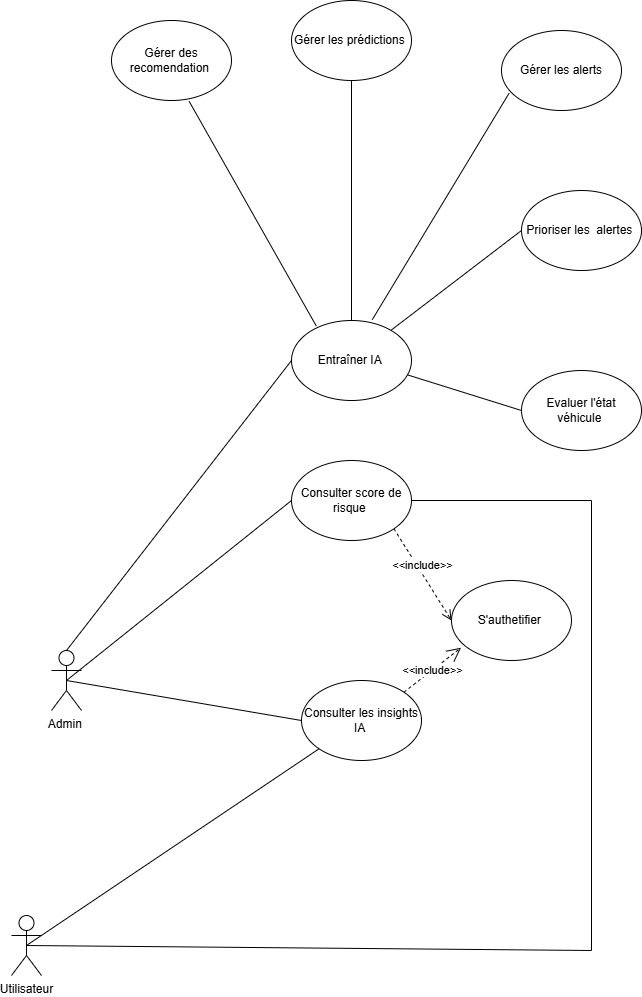

The diagram above was exported from draw.io. Its source (the exported page's mxGraphModel, read from the mxfile embedded in the PNG):
<mxGraphModel dx="1268" dy="1814" grid="1" gridSize="10" guides="1" tooltips="1" connect="1" arrows="1" fold="1" page="1" pageScale="1" pageWidth="827" pageHeight="1169" math="0" shadow="0">
  <root>
    <mxCell id="0" />
    <mxCell id="1" parent="0" />
    <mxCell id="Dp9CIzRuXc2VlbzEIOEe-1" parent="1" style="shape=umlActor;verticalLabelPosition=bottom;verticalAlign=top;html=1;outlineConnect=0;" value="Admin&amp;nbsp;" vertex="1">
      <mxGeometry height="60" width="30" x="140" y="320" as="geometry" />
    </mxCell>
    <mxCell id="Dp9CIzRuXc2VlbzEIOEe-4" parent="1" style="ellipse;whiteSpace=wrap;html=1;" value="Consulter score de risque&amp;nbsp;" vertex="1">
      <mxGeometry height="80" width="120" x="380" y="130" as="geometry" />
    </mxCell>
    <mxCell id="Dp9CIzRuXc2VlbzEIOEe-7" parent="1" style="ellipse;whiteSpace=wrap;html=1;" value="Consulter les insights IA&amp;nbsp;" vertex="1">
      <mxGeometry height="80" width="120" x="390" y="350" as="geometry" />
    </mxCell>
    <mxCell id="Dp9CIzRuXc2VlbzEIOEe-16" parent="1" style="shape=umlActor;verticalLabelPosition=bottom;verticalAlign=top;html=1;outlineConnect=0;" value="Utilisateur" vertex="1">
      <mxGeometry height="60" width="30" x="100" y="585" as="geometry" />
    </mxCell>
    <mxCell id="Dp9CIzRuXc2VlbzEIOEe-22" parent="1" style="ellipse;whiteSpace=wrap;html=1;" value="Entraîner IA&amp;nbsp;" vertex="1">
      <mxGeometry height="80" width="120" x="380" y="-10" as="geometry" />
    </mxCell>
    <mxCell id="Dp9CIzRuXc2VlbzEIOEe-24" edge="1" parent="1" source="Dp9CIzRuXc2VlbzEIOEe-1" style="endArrow=none;html=1;rounded=0;entryX=0;entryY=0.5;entryDx=0;entryDy=0;exitX=0.5;exitY=0;exitDx=0;exitDy=0;exitPerimeter=0;" target="Dp9CIzRuXc2VlbzEIOEe-22" value="">
      <mxGeometry height="50" relative="1" width="50" as="geometry">
        <mxPoint x="160" y="350" as="sourcePoint" />
        <mxPoint x="360" y="310" as="targetPoint" />
      </mxGeometry>
    </mxCell>
    <mxCell id="Dp9CIzRuXc2VlbzEIOEe-25" edge="1" parent="1" source="Dp9CIzRuXc2VlbzEIOEe-1" style="endArrow=none;html=1;rounded=0;exitX=0.5;exitY=0.5;exitDx=0;exitDy=0;exitPerimeter=0;entryX=0;entryY=0.5;entryDx=0;entryDy=0;" target="Dp9CIzRuXc2VlbzEIOEe-4" value="">
      <mxGeometry height="50" relative="1" width="50" as="geometry">
        <mxPoint x="310" y="160" as="sourcePoint" />
        <mxPoint x="360" y="110" as="targetPoint" />
      </mxGeometry>
    </mxCell>
    <mxCell id="Dp9CIzRuXc2VlbzEIOEe-26" edge="1" parent="1" source="Dp9CIzRuXc2VlbzEIOEe-1" style="endArrow=none;html=1;rounded=0;exitX=0.5;exitY=0.5;exitDx=0;exitDy=0;exitPerimeter=0;entryX=0;entryY=0.5;entryDx=0;entryDy=0;" target="Dp9CIzRuXc2VlbzEIOEe-7" value="">
      <mxGeometry height="50" relative="1" width="50" as="geometry">
        <mxPoint x="310" y="400" as="sourcePoint" />
        <mxPoint x="360" y="350" as="targetPoint" />
      </mxGeometry>
    </mxCell>
    <mxCell id="Dp9CIzRuXc2VlbzEIOEe-27" edge="1" parent="1" source="Dp9CIzRuXc2VlbzEIOEe-16" style="endArrow=none;html=1;rounded=0;exitX=0.5;exitY=0.5;exitDx=0;exitDy=0;exitPerimeter=0;entryX=0;entryY=1;entryDx=0;entryDy=0;" target="Dp9CIzRuXc2VlbzEIOEe-7" value="">
      <mxGeometry height="50" relative="1" width="50" as="geometry">
        <mxPoint x="310" y="400" as="sourcePoint" />
        <mxPoint x="360" y="350" as="targetPoint" />
      </mxGeometry>
    </mxCell>
    <mxCell id="Dp9CIzRuXc2VlbzEIOEe-28" parent="1" style="ellipse;whiteSpace=wrap;html=1;" value="Gérer les alerts" vertex="1">
      <mxGeometry height="80" width="120" x="590" y="-300" as="geometry" />
    </mxCell>
    <mxCell id="Dp9CIzRuXc2VlbzEIOEe-29" parent="1" style="ellipse;whiteSpace=wrap;html=1;" value="Prioriser les&amp;nbsp; alertes&amp;nbsp;" vertex="1">
      <mxGeometry height="80" width="120" x="610" y="-140" as="geometry" />
    </mxCell>
    <mxCell id="Dp9CIzRuXc2VlbzEIOEe-30" parent="1" style="ellipse;whiteSpace=wrap;html=1;" value="Evaluer l'état véhicule&amp;nbsp;" vertex="1">
      <mxGeometry height="80" width="120" x="610" y="40" as="geometry" />
    </mxCell>
    <mxCell id="Dp9CIzRuXc2VlbzEIOEe-31" edge="1" parent="1" source="Dp9CIzRuXc2VlbzEIOEe-16" style="endArrow=none;html=1;rounded=0;exitX=0.5;exitY=0.5;exitDx=0;exitDy=0;exitPerimeter=0;" target="Dp9CIzRuXc2VlbzEIOEe-4" value="">
      <mxGeometry height="50" relative="1" width="50" as="geometry">
        <Array as="points">
          <mxPoint x="680" y="620" />
          <mxPoint x="680" y="170" />
        </Array>
        <mxPoint x="310" y="250" as="sourcePoint" />
        <mxPoint x="680" y="220" as="targetPoint" />
      </mxGeometry>
    </mxCell>
    <mxCell id="Dp9CIzRuXc2VlbzEIOEe-32" parent="1" style="ellipse;whiteSpace=wrap;html=1;" value="Gérer les prédictions&amp;nbsp;" vertex="1">
      <mxGeometry height="80" width="120" x="380" y="-330" as="geometry" />
    </mxCell>
    <mxCell id="Dp9CIzRuXc2VlbzEIOEe-33" parent="1" style="ellipse;whiteSpace=wrap;html=1;" value="Gérer des recomendation&amp;nbsp;" vertex="1">
      <mxGeometry height="80" width="120" x="200" y="-310" as="geometry" />
    </mxCell>
    <mxCell id="Dp9CIzRuXc2VlbzEIOEe-34" edge="1" parent="1" source="Dp9CIzRuXc2VlbzEIOEe-22" style="endArrow=none;html=1;rounded=0;entryX=0.647;entryY=1.01;entryDx=0;entryDy=0;entryPerimeter=0;exitX=0.207;exitY=0.07;exitDx=0;exitDy=0;exitPerimeter=0;" target="Dp9CIzRuXc2VlbzEIOEe-33" value="">
      <mxGeometry height="50" relative="1" width="50" as="geometry">
        <mxPoint x="410" as="sourcePoint" />
        <mxPoint x="460" y="-50" as="targetPoint" />
      </mxGeometry>
    </mxCell>
    <mxCell id="Dp9CIzRuXc2VlbzEIOEe-35" edge="1" parent="1" source="Dp9CIzRuXc2VlbzEIOEe-22" style="endArrow=none;html=1;rounded=0;entryX=0.5;entryY=1;entryDx=0;entryDy=0;exitX=0.5;exitY=0;exitDx=0;exitDy=0;" target="Dp9CIzRuXc2VlbzEIOEe-32" value="">
      <mxGeometry height="50" relative="1" width="50" as="geometry">
        <mxPoint x="410" as="sourcePoint" />
        <mxPoint x="460" y="-50" as="targetPoint" />
      </mxGeometry>
    </mxCell>
    <mxCell id="Dp9CIzRuXc2VlbzEIOEe-36" edge="1" parent="1" source="Dp9CIzRuXc2VlbzEIOEe-22" style="endArrow=none;html=1;rounded=0;entryX=0.063;entryY=0.785;entryDx=0;entryDy=0;entryPerimeter=0;exitX=0.673;exitY=-0.01;exitDx=0;exitDy=0;exitPerimeter=0;" target="Dp9CIzRuXc2VlbzEIOEe-28" value="">
      <mxGeometry height="50" relative="1" width="50" as="geometry">
        <mxPoint x="410" as="sourcePoint" />
        <mxPoint x="460" y="-50" as="targetPoint" />
      </mxGeometry>
    </mxCell>
    <mxCell id="Dp9CIzRuXc2VlbzEIOEe-37" edge="1" parent="1" source="Dp9CIzRuXc2VlbzEIOEe-22" style="endArrow=none;html=1;rounded=0;entryX=0;entryY=0.5;entryDx=0;entryDy=0;" target="Dp9CIzRuXc2VlbzEIOEe-29" value="">
      <mxGeometry height="50" relative="1" width="50" as="geometry">
        <mxPoint x="410" as="sourcePoint" />
        <mxPoint x="460" y="-50" as="targetPoint" />
      </mxGeometry>
    </mxCell>
    <mxCell id="Dp9CIzRuXc2VlbzEIOEe-38" edge="1" parent="1" source="Dp9CIzRuXc2VlbzEIOEe-22" style="endArrow=none;html=1;rounded=0;entryX=0;entryY=0.5;entryDx=0;entryDy=0;exitX=0.967;exitY=0.68;exitDx=0;exitDy=0;exitPerimeter=0;" target="Dp9CIzRuXc2VlbzEIOEe-30" value="">
      <mxGeometry height="50" relative="1" width="50" as="geometry">
        <mxPoint x="410" as="sourcePoint" />
        <mxPoint x="460" y="-50" as="targetPoint" />
      </mxGeometry>
    </mxCell>
    <mxCell id="Dp9CIzRuXc2VlbzEIOEe-39" parent="1" style="ellipse;whiteSpace=wrap;html=1;" value="S'authetifier&amp;nbsp;" vertex="1">
      <mxGeometry height="80" width="120" x="540" y="250" as="geometry" />
    </mxCell>
    <mxCell id="Dp9CIzRuXc2VlbzEIOEe-40" edge="1" parent="1" source="Dp9CIzRuXc2VlbzEIOEe-4" style="html=1;verticalAlign=bottom;endArrow=open;dashed=1;endSize=8;curved=0;rounded=0;entryX=0;entryY=0.5;entryDx=0;entryDy=0;exitX=1;exitY=1;exitDx=0;exitDy=0;" target="Dp9CIzRuXc2VlbzEIOEe-39" value="&amp;lt;&amp;lt;include&amp;gt;&amp;gt;">
      <mxGeometry relative="1" as="geometry">
        <mxPoint x="480" y="330" as="sourcePoint" />
        <mxPoint x="400" y="330" as="targetPoint" />
      </mxGeometry>
    </mxCell>
    <mxCell id="Dp9CIzRuXc2VlbzEIOEe-41" edge="1" parent="1" source="Dp9CIzRuXc2VlbzEIOEe-7" style="endArrow=open;endSize=12;dashed=1;html=1;rounded=0;exitX=1;exitY=0;exitDx=0;exitDy=0;entryX=0.08;entryY=0.84;entryDx=0;entryDy=0;entryPerimeter=0;" target="Dp9CIzRuXc2VlbzEIOEe-39" value="&amp;lt;&amp;lt;include&amp;gt;&amp;gt;">
      <mxGeometry relative="1" width="160" as="geometry">
        <mxPoint x="360" y="330" as="sourcePoint" />
        <mxPoint x="520" y="330" as="targetPoint" />
      </mxGeometry>
    </mxCell>
  </root>
</mxGraphModel>